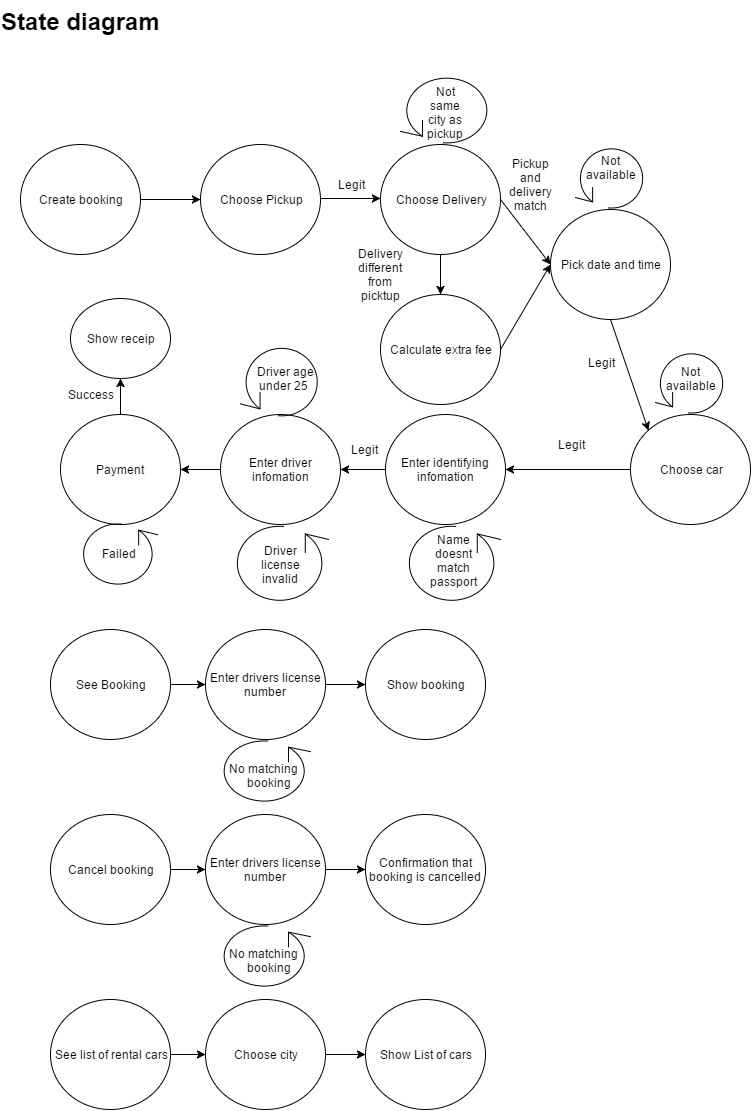

The diagram above was exported from draw.io. Its source (the exported page's mxGraphModel, read from the mxfile embedded in the PNG):
<mxGraphModel dx="1430" dy="696" grid="1" gridSize="10" guides="1" tooltips="1" connect="1" arrows="1" fold="1" page="1" pageScale="1" pageWidth="826" pageHeight="1169" background="#ffffff" math="0" shadow="0">
  <root>
    <mxCell id="0" />
    <mxCell id="1" parent="0" />
    <mxCell id="14712998bfba9ae8-4" value="Create booking" style="ellipse;whiteSpace=wrap;html=1;" vertex="1" parent="1">
      <mxGeometry x="70" y="183" width="120" height="110" as="geometry" />
    </mxCell>
    <mxCell id="14712998bfba9ae8-5" value="" style="shape=mxgraph.bpmn.loop;html=1;direction=west;" vertex="1" parent="1">
      <mxGeometry x="455" y="563" width="95" height="80" as="geometry" />
    </mxCell>
    <mxCell id="14712998bfba9ae8-6" value="Driver age under 25&amp;nbsp;" style="text;html=1;strokeColor=none;fillColor=none;align=center;verticalAlign=middle;whiteSpace=wrap;" vertex="1" parent="1">
      <mxGeometry x="290" y="401" width="90" height="32" as="geometry" />
    </mxCell>
    <mxCell id="14712998bfba9ae8-8" value="Name doesnt match passport" style="text;html=1;strokeColor=none;fillColor=none;align=center;verticalAlign=middle;whiteSpace=wrap;" vertex="1" parent="1">
      <mxGeometry x="478" y="585" width="50" height="28" as="geometry" />
    </mxCell>
    <mxCell id="14712998bfba9ae8-9" value="Choose Pickup" style="ellipse;whiteSpace=wrap;html=1;" vertex="1" parent="1">
      <mxGeometry x="250" y="183" width="120" height="110" as="geometry" />
    </mxCell>
    <mxCell id="14712998bfba9ae8-10" value="" style="endArrow=classic;html=1;exitX=1;exitY=0.5;entryX=0;entryY=0.5;" edge="1" parent="1" source="14712998bfba9ae8-4" target="14712998bfba9ae8-9">
      <mxGeometry width="50" height="50" relative="1" as="geometry">
        <mxPoint x="20" y="363" as="sourcePoint" />
        <mxPoint x="70" y="313" as="targetPoint" />
      </mxGeometry>
    </mxCell>
    <mxCell id="14712998bfba9ae8-12" value="Choose Delivery" style="ellipse;whiteSpace=wrap;html=1;" vertex="1" parent="1">
      <mxGeometry x="430" y="183" width="120" height="110" as="geometry" />
    </mxCell>
    <mxCell id="14712998bfba9ae8-13" value="" style="endArrow=classic;html=1;exitX=1;exitY=0.5;entryX=0;entryY=0.5;" edge="1" parent="1">
      <mxGeometry x="370" y="237" width="50" height="50" as="geometry">
        <mxPoint x="370" y="237" as="sourcePoint" />
        <mxPoint x="430" y="237" as="targetPoint" />
      </mxGeometry>
    </mxCell>
    <mxCell id="14712998bfba9ae8-14" value="" style="shape=mxgraph.bpmn.loop;html=1;" vertex="1" parent="1">
      <mxGeometry x="450" y="113" width="90" height="70" as="geometry" />
    </mxCell>
    <mxCell id="14712998bfba9ae8-15" value="Not same city as pickup" style="text;html=1;strokeColor=none;fillColor=none;align=center;verticalAlign=middle;whiteSpace=wrap;" vertex="1" parent="1">
      <mxGeometry x="475" y="141" width="40" height="20" as="geometry" />
    </mxCell>
    <mxCell id="14712998bfba9ae8-16" value="Legit" style="text;html=1;strokeColor=none;fillColor=none;align=center;verticalAlign=middle;whiteSpace=wrap;" vertex="1" parent="1">
      <mxGeometry x="380" y="213" width="40" height="20" as="geometry" />
    </mxCell>
    <mxCell id="14712998bfba9ae8-17" value="Calculate extra fee" style="ellipse;whiteSpace=wrap;html=1;" vertex="1" parent="1">
      <mxGeometry x="430" y="333" width="120" height="110" as="geometry" />
    </mxCell>
    <mxCell id="14712998bfba9ae8-18" value="" style="endArrow=classic;html=1;exitX=0.5;exitY=1;entryX=0.5;entryY=0;" edge="1" parent="1" source="14712998bfba9ae8-12" target="14712998bfba9ae8-17">
      <mxGeometry width="50" height="50" relative="1" as="geometry">
        <mxPoint x="20" y="513" as="sourcePoint" />
        <mxPoint x="70" y="463" as="targetPoint" />
      </mxGeometry>
    </mxCell>
    <mxCell id="14712998bfba9ae8-19" value="Delivery different from picktup" style="text;html=1;strokeColor=none;fillColor=none;align=center;verticalAlign=middle;whiteSpace=wrap;" vertex="1" parent="1">
      <mxGeometry x="410" y="303" width="40" height="20" as="geometry" />
    </mxCell>
    <mxCell id="14712998bfba9ae8-20" value="Pick date and time" style="ellipse;whiteSpace=wrap;html=1;" vertex="1" parent="1">
      <mxGeometry x="600" y="248" width="120" height="110" as="geometry" />
    </mxCell>
    <mxCell id="14712998bfba9ae8-21" value="" style="endArrow=classic;html=1;exitX=1;exitY=0.5;entryX=0;entryY=0.5;" edge="1" parent="1" source="14712998bfba9ae8-17" target="14712998bfba9ae8-20">
      <mxGeometry width="50" height="50" relative="1" as="geometry">
        <mxPoint x="20" y="513" as="sourcePoint" />
        <mxPoint x="70" y="463" as="targetPoint" />
      </mxGeometry>
    </mxCell>
    <mxCell id="14712998bfba9ae8-22" value="" style="endArrow=classic;html=1;exitX=1;exitY=0.5;entryX=0;entryY=0.5;" edge="1" parent="1" source="14712998bfba9ae8-12" target="14712998bfba9ae8-20">
      <mxGeometry width="50" height="50" relative="1" as="geometry">
        <mxPoint x="20" y="513" as="sourcePoint" />
        <mxPoint x="70" y="463" as="targetPoint" />
      </mxGeometry>
    </mxCell>
    <mxCell id="14712998bfba9ae8-23" value="" style="shape=mxgraph.bpmn.loop;html=1;" vertex="1" parent="1">
      <mxGeometry x="625" y="184" width="70" height="64" as="geometry" />
    </mxCell>
    <mxCell id="14712998bfba9ae8-24" value="Not available" style="text;html=1;strokeColor=none;fillColor=none;align=center;verticalAlign=middle;whiteSpace=wrap;" vertex="1" parent="1">
      <mxGeometry x="640" y="196" width="40" height="20" as="geometry" />
    </mxCell>
    <mxCell id="14712998bfba9ae8-25" value="Pickup and delivery match" style="text;html=1;strokeColor=none;fillColor=none;align=center;verticalAlign=middle;whiteSpace=wrap;" vertex="1" parent="1">
      <mxGeometry x="560" y="213" width="40" height="20" as="geometry" />
    </mxCell>
    <mxCell id="14712998bfba9ae8-26" value="Choose car" style="ellipse;whiteSpace=wrap;html=1;" vertex="1" parent="1">
      <mxGeometry x="680" y="453" width="120" height="110" as="geometry" />
    </mxCell>
    <mxCell id="14712998bfba9ae8-28" value="" style="shape=mxgraph.bpmn.loop;html=1;" vertex="1" parent="1">
      <mxGeometry x="705" y="389" width="70" height="64" as="geometry" />
    </mxCell>
    <mxCell id="14712998bfba9ae8-29" value="Not available" style="text;html=1;strokeColor=none;fillColor=none;align=center;verticalAlign=middle;whiteSpace=wrap;" vertex="1" parent="1">
      <mxGeometry x="720" y="407" width="40" height="20" as="geometry" />
    </mxCell>
    <mxCell id="14712998bfba9ae8-30" value="" style="endArrow=classic;html=1;exitX=0.5;exitY=1;entryX=0;entryY=0;" edge="1" parent="1" source="14712998bfba9ae8-20" target="14712998bfba9ae8-26">
      <mxGeometry width="50" height="50" relative="1" as="geometry">
        <mxPoint x="20" y="623" as="sourcePoint" />
        <mxPoint x="70" y="573" as="targetPoint" />
      </mxGeometry>
    </mxCell>
    <mxCell id="14712998bfba9ae8-31" value="Legit" style="text;html=1;strokeColor=none;fillColor=none;align=center;verticalAlign=middle;whiteSpace=wrap;" vertex="1" parent="1">
      <mxGeometry x="630" y="391" width="40" height="20" as="geometry" />
    </mxCell>
    <mxCell id="14712998bfba9ae8-32" value="Enter identifying infomation" style="ellipse;whiteSpace=wrap;html=1;" vertex="1" parent="1">
      <mxGeometry x="435" y="453" width="120" height="110" as="geometry" />
    </mxCell>
    <mxCell id="14712998bfba9ae8-33" value="" style="endArrow=classic;html=1;exitX=0;exitY=0.5;entryX=1;entryY=0.5;" edge="1" parent="1" source="14712998bfba9ae8-26" target="14712998bfba9ae8-32">
      <mxGeometry width="50" height="50" relative="1" as="geometry">
        <mxPoint x="20" y="633" as="sourcePoint" />
        <mxPoint x="70" y="583" as="targetPoint" />
      </mxGeometry>
    </mxCell>
    <mxCell id="14712998bfba9ae8-34" value="Legit" style="text;html=1;strokeColor=none;fillColor=none;align=center;verticalAlign=middle;whiteSpace=wrap;" vertex="1" parent="1">
      <mxGeometry x="600" y="473" width="40" height="20" as="geometry" />
    </mxCell>
    <mxCell id="14712998bfba9ae8-35" style="edgeStyle=orthogonalEdgeStyle;rounded=0;html=1;exitX=0.5;exitY=1;jettySize=auto;orthogonalLoop=1;" edge="1" parent="1" source="14712998bfba9ae8-8" target="14712998bfba9ae8-8">
      <mxGeometry relative="1" as="geometry" />
    </mxCell>
    <mxCell id="14712998bfba9ae8-36" value="Enter driver infomation" style="ellipse;whiteSpace=wrap;html=1;" vertex="1" parent="1">
      <mxGeometry x="270" y="453" width="120" height="110" as="geometry" />
    </mxCell>
    <mxCell id="14712998bfba9ae8-37" value="" style="shape=mxgraph.bpmn.loop;html=1;" vertex="1" parent="1">
      <mxGeometry x="290" y="383" width="80" height="73" as="geometry" />
    </mxCell>
    <mxCell id="14712998bfba9ae8-38" value="" style="endArrow=classic;html=1;exitX=0;exitY=0.5;entryX=1;entryY=0.5;" edge="1" parent="1" source="14712998bfba9ae8-32" target="14712998bfba9ae8-36">
      <mxGeometry width="50" height="50" relative="1" as="geometry">
        <mxPoint x="70" y="713" as="sourcePoint" />
        <mxPoint x="120" y="663" as="targetPoint" />
      </mxGeometry>
    </mxCell>
    <mxCell id="14712998bfba9ae8-39" value="" style="shape=mxgraph.bpmn.loop;html=1;direction=west;" vertex="1" parent="1">
      <mxGeometry x="283" y="563" width="95" height="80" as="geometry" />
    </mxCell>
    <mxCell id="14712998bfba9ae8-40" value="Driver license invalid" style="text;html=1;strokeColor=none;fillColor=none;align=center;verticalAlign=middle;whiteSpace=wrap;" vertex="1" parent="1">
      <mxGeometry x="310" y="593" width="40" height="20" as="geometry" />
    </mxCell>
    <mxCell id="14712998bfba9ae8-41" value="Legit" style="text;html=1;strokeColor=none;fillColor=none;align=center;verticalAlign=middle;whiteSpace=wrap;" vertex="1" parent="1">
      <mxGeometry x="393" y="478" width="40" height="20" as="geometry" />
    </mxCell>
    <mxCell id="14712998bfba9ae8-42" value="Payment&amp;nbsp;" style="ellipse;whiteSpace=wrap;html=1;" vertex="1" parent="1">
      <mxGeometry x="110" y="453" width="120" height="110" as="geometry" />
    </mxCell>
    <mxCell id="14712998bfba9ae8-43" value="" style="shape=mxgraph.bpmn.loop;html=1;direction=west;" vertex="1" parent="1">
      <mxGeometry x="130" y="561" width="77" height="65" as="geometry" />
    </mxCell>
    <mxCell id="14712998bfba9ae8-44" value="Failed" style="text;html=1;resizable=0;points=[];autosize=1;align=left;verticalAlign=top;spacingTop=-4;" vertex="1" parent="1">
      <mxGeometry x="150" y="583" width="50" height="20" as="geometry" />
    </mxCell>
    <mxCell id="14712998bfba9ae8-48" value="" style="endArrow=classic;html=1;exitX=0;exitY=0.5;entryX=1;entryY=0.5;" edge="1" parent="1" source="14712998bfba9ae8-36" target="14712998bfba9ae8-42">
      <mxGeometry width="50" height="50" relative="1" as="geometry">
        <mxPoint x="70" y="713" as="sourcePoint" />
        <mxPoint x="120" y="663" as="targetPoint" />
      </mxGeometry>
    </mxCell>
    <mxCell id="14712998bfba9ae8-51" value="Show receip" style="ellipse;whiteSpace=wrap;html=1;" vertex="1" parent="1">
      <mxGeometry x="120" y="337" width="100" height="80" as="geometry" />
    </mxCell>
    <mxCell id="14712998bfba9ae8-52" value="" style="endArrow=classic;html=1;exitX=0.5;exitY=0;entryX=0.5;entryY=1;" edge="1" parent="1" source="14712998bfba9ae8-42" target="14712998bfba9ae8-51">
      <mxGeometry width="50" height="50" relative="1" as="geometry">
        <mxPoint x="70" y="713" as="sourcePoint" />
        <mxPoint x="120" y="663" as="targetPoint" />
      </mxGeometry>
    </mxCell>
    <mxCell id="14712998bfba9ae8-53" value="Success" style="text;html=1;strokeColor=none;fillColor=none;align=center;verticalAlign=middle;whiteSpace=wrap;" vertex="1" parent="1">
      <mxGeometry x="120" y="423" width="40" height="20" as="geometry" />
    </mxCell>
    <mxCell id="14712998bfba9ae8-54" value="See Booking" style="ellipse;whiteSpace=wrap;html=1;" vertex="1" parent="1">
      <mxGeometry x="100" y="668" width="120" height="110" as="geometry" />
    </mxCell>
    <mxCell id="14712998bfba9ae8-62" style="edgeStyle=orthogonalEdgeStyle;rounded=0;html=1;exitX=1;exitY=0.5;entryX=0;entryY=0.5;jettySize=auto;orthogonalLoop=1;" edge="1" parent="1" source="14712998bfba9ae8-55" target="14712998bfba9ae8-61">
      <mxGeometry relative="1" as="geometry" />
    </mxCell>
    <mxCell id="14712998bfba9ae8-55" value="Enter drivers license number" style="ellipse;whiteSpace=wrap;html=1;" vertex="1" parent="1">
      <mxGeometry x="255" y="668" width="120" height="110" as="geometry" />
    </mxCell>
    <mxCell id="14712998bfba9ae8-56" value="" style="shape=mxgraph.bpmn.loop;html=1;direction=west;" vertex="1" parent="1">
      <mxGeometry x="270" y="778" width="90" height="65" as="geometry" />
    </mxCell>
    <mxCell id="14712998bfba9ae8-57" value="No matching&lt;div&gt;&amp;nbsp; &amp;nbsp; &amp;nbsp; booking&lt;/div&gt;" style="text;html=1;resizable=0;points=[];autosize=1;align=left;verticalAlign=top;spacingTop=-4;" vertex="1" parent="1">
      <mxGeometry x="277" y="798" width="80" height="30" as="geometry" />
    </mxCell>
    <mxCell id="14712998bfba9ae8-59" value="" style="endArrow=classic;html=1;exitX=1;exitY=0.5;entryX=0;entryY=0.5;" edge="1" parent="1" source="14712998bfba9ae8-54" target="14712998bfba9ae8-55">
      <mxGeometry width="50" height="50" relative="1" as="geometry">
        <mxPoint x="100" y="918" as="sourcePoint" />
        <mxPoint x="150" y="868" as="targetPoint" />
      </mxGeometry>
    </mxCell>
    <mxCell id="14712998bfba9ae8-61" value="Show booking" style="ellipse;whiteSpace=wrap;html=1;" vertex="1" parent="1">
      <mxGeometry x="415" y="668" width="120" height="110" as="geometry" />
    </mxCell>
    <mxCell id="14712998bfba9ae8-63" value="Cancel booking" style="ellipse;whiteSpace=wrap;html=1;" vertex="1" parent="1">
      <mxGeometry x="100" y="853" width="120" height="110" as="geometry" />
    </mxCell>
    <mxCell id="14712998bfba9ae8-64" style="edgeStyle=orthogonalEdgeStyle;rounded=0;html=1;exitX=1;exitY=0.5;entryX=0;entryY=0.5;jettySize=auto;orthogonalLoop=1;" edge="1" source="14712998bfba9ae8-65" target="14712998bfba9ae8-69" parent="1">
      <mxGeometry x="375" y="908" as="geometry" />
    </mxCell>
    <mxCell id="14712998bfba9ae8-65" value="Enter drivers license number" style="ellipse;whiteSpace=wrap;html=1;" vertex="1" parent="1">
      <mxGeometry x="255" y="853" width="120" height="110" as="geometry" />
    </mxCell>
    <mxCell id="14712998bfba9ae8-66" value="" style="shape=mxgraph.bpmn.loop;html=1;direction=west;" vertex="1" parent="1">
      <mxGeometry x="270" y="963" width="90" height="65" as="geometry" />
    </mxCell>
    <mxCell id="14712998bfba9ae8-67" value="No matching&lt;div&gt;&amp;nbsp; &amp;nbsp; &amp;nbsp; booking&lt;/div&gt;" style="text;html=1;resizable=0;points=[];autosize=1;align=left;verticalAlign=top;spacingTop=-4;" vertex="1" parent="1">
      <mxGeometry x="277" y="983" width="80" height="30" as="geometry" />
    </mxCell>
    <mxCell id="14712998bfba9ae8-68" value="" style="endArrow=classic;html=1;exitX=1;exitY=0.5;entryX=0;entryY=0.5;" edge="1" source="14712998bfba9ae8-63" target="14712998bfba9ae8-65" parent="1">
      <mxGeometry x="220" y="908" width="50" height="50" as="geometry">
        <mxPoint x="100" y="1103" as="sourcePoint" />
        <mxPoint x="150" y="1053" as="targetPoint" />
      </mxGeometry>
    </mxCell>
    <mxCell id="14712998bfba9ae8-69" value="Confirmation that booking is cancelled" style="ellipse;whiteSpace=wrap;html=1;" vertex="1" parent="1">
      <mxGeometry x="415" y="853" width="120" height="110" as="geometry" />
    </mxCell>
    <mxCell id="14712998bfba9ae8-70" value="See list of rental cars" style="ellipse;whiteSpace=wrap;html=1;" vertex="1" parent="1">
      <mxGeometry x="100" y="1038" width="120" height="110" as="geometry" />
    </mxCell>
    <mxCell id="14712998bfba9ae8-71" style="edgeStyle=orthogonalEdgeStyle;rounded=0;html=1;exitX=1;exitY=0.5;entryX=0;entryY=0.5;jettySize=auto;orthogonalLoop=1;" edge="1" source="14712998bfba9ae8-72" target="14712998bfba9ae8-76" parent="1">
      <mxGeometry x="375" y="1093" as="geometry" />
    </mxCell>
    <mxCell id="14712998bfba9ae8-72" value="Choose city" style="ellipse;whiteSpace=wrap;html=1;" vertex="1" parent="1">
      <mxGeometry x="255" y="1038" width="120" height="110" as="geometry" />
    </mxCell>
    <mxCell id="14712998bfba9ae8-75" value="" style="endArrow=classic;html=1;exitX=1;exitY=0.5;entryX=0;entryY=0.5;" edge="1" source="14712998bfba9ae8-70" target="14712998bfba9ae8-72" parent="1">
      <mxGeometry x="220" y="1093" width="50" height="50" as="geometry">
        <mxPoint x="100" y="1288" as="sourcePoint" />
        <mxPoint x="150" y="1238" as="targetPoint" />
      </mxGeometry>
    </mxCell>
    <mxCell id="14712998bfba9ae8-76" value="Show List of cars" style="ellipse;whiteSpace=wrap;html=1;" vertex="1" parent="1">
      <mxGeometry x="415" y="1038" width="120" height="110" as="geometry" />
    </mxCell>
    <mxCell id="14712998bfba9ae8-77" value="State diagram" style="text;html=1;fontSize=24;fontStyle=1;verticalAlign=middle;align=center;" vertex="1" parent="1">
      <mxGeometry x="80" y="40" width="100" height="40" as="geometry" />
    </mxCell>
  </root>
</mxGraphModel>